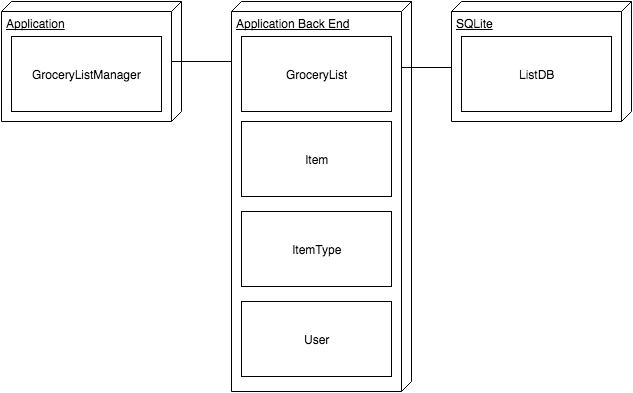

The diagram above was exported from draw.io. Its source (the exported page's mxGraphModel, read from the mxfile embedded in the PNG):
<mxGraphModel dx="858" dy="561" grid="1" gridSize="10" guides="1" tooltips="1" connect="1" arrows="1" fold="1" page="1" pageScale="1" pageWidth="850" pageHeight="1100" background="#ffffff" math="0" shadow="0">
  <root>
    <mxCell id="0" />
    <mxCell id="1" parent="0" />
    <mxCell id="167cf1fcb9c31629-1" value="Application" style="verticalAlign=top;align=left;spacingTop=8;spacingLeft=2;spacingRight=12;shape=cube;size=10;direction=south;fontStyle=4;html=1;" vertex="1" parent="1">
      <mxGeometry x="90" y="120" width="180" height="120" as="geometry" />
    </mxCell>
    <mxCell id="167cf1fcb9c31629-2" value="GroceryListManager" style="html=1;" vertex="1" parent="1">
      <mxGeometry x="100" y="155" width="150" height="75" as="geometry" />
    </mxCell>
    <mxCell id="167cf1fcb9c31629-3" value="Application Back End" style="verticalAlign=top;align=left;spacingTop=8;spacingLeft=2;spacingRight=12;shape=cube;size=10;direction=south;fontStyle=4;html=1;" vertex="1" parent="1">
      <mxGeometry x="320" y="120" width="180" height="390" as="geometry" />
    </mxCell>
    <mxCell id="167cf1fcb9c31629-4" value="GroceryList" style="html=1;" vertex="1" parent="1">
      <mxGeometry x="330" y="155" width="150" height="75" as="geometry" />
    </mxCell>
    <mxCell id="167cf1fcb9c31629-5" value="User" style="html=1;" vertex="1" parent="1">
      <mxGeometry x="330" y="420" width="150" height="75" as="geometry" />
    </mxCell>
    <mxCell id="167cf1fcb9c31629-6" value="ItemType" style="html=1;" vertex="1" parent="1">
      <mxGeometry x="330" y="330" width="150" height="75" as="geometry" />
    </mxCell>
    <mxCell id="167cf1fcb9c31629-7" value="Item" style="html=1;" vertex="1" parent="1">
      <mxGeometry x="330" y="240" width="150" height="75" as="geometry" />
    </mxCell>
    <mxCell id="167cf1fcb9c31629-8" value="SQLite" style="verticalAlign=top;align=left;spacingTop=8;spacingLeft=2;spacingRight=12;shape=cube;size=10;direction=south;fontStyle=4;html=1;" vertex="1" parent="1">
      <mxGeometry x="540" y="120" width="180" height="120" as="geometry" />
    </mxCell>
    <mxCell id="167cf1fcb9c31629-9" value="ListDB" style="html=1;" vertex="1" parent="1">
      <mxGeometry x="550" y="155" width="150" height="75" as="geometry" />
    </mxCell>
    <mxCell id="167cf1fcb9c31629-10" value="" style="line;html=1;strokeWidth=1;fillColor=none;align=left;verticalAlign=middle;spacingTop=-1;spacingLeft=3;spacingRight=3;rotatable=0;labelPosition=right;points=[];portConstraint=eastwest;" vertex="1" parent="1">
      <mxGeometry x="260" y="176" width="60" height="8" as="geometry" />
    </mxCell>
    <mxCell id="167cf1fcb9c31629-11" value="" style="line;html=1;strokeWidth=1;fillColor=none;align=left;verticalAlign=middle;spacingTop=-1;spacingLeft=3;spacingRight=3;rotatable=0;labelPosition=right;points=[];portConstraint=eastwest;" vertex="1" parent="1">
      <mxGeometry x="490" y="182" width="50" height="8" as="geometry" />
    </mxCell>
  </root>
</mxGraphModel>